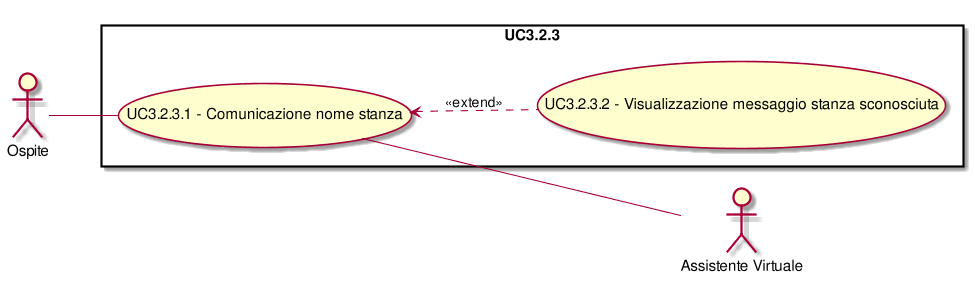

The diagram above was rendered by PlantUML. Its source (embedded in the PNG):
@startuml
scale 1000*1000
left to right direction
skinparam packageStyle rect
:Ospite:
:Assistente Virtuale:
rectangle UC3.2.3{
(UC3.2.3.1) <.. (UC3.2.3.2): <<extend>>
( UC3.2.3.1 - Comunicazione nome stanza ) as (UC3.2.3.1)
:Ospite:--(UC3.2.3.1)
( UC3.2.3.1 - Comunicazione nome stanza ) as (UC3.2.3.1)
(UC3.2.3.1)--:Assistente Virtuale:
( UC3.2.3.2 - Visualizzazione messaggio stanza sconosciuta ) as (UC3.2.3.2)
( UC3.2.3.2 - Visualizzazione messaggio stanza sconosciuta ) as (UC3.2.3.2)
}
@enduml